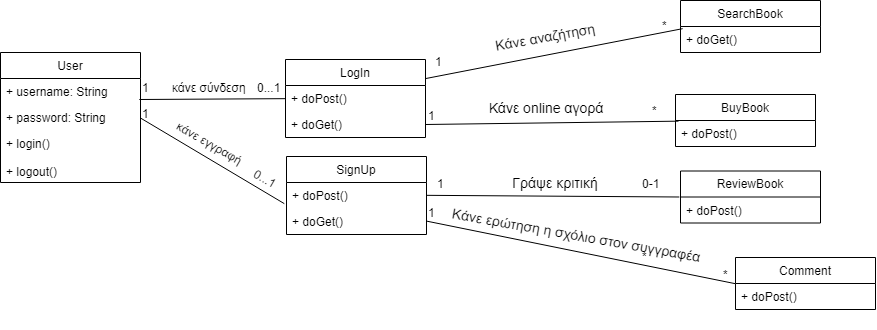

The diagram above was exported from draw.io. Its source (the exported page's mxGraphModel, read from the mxfile embedded in the PNG):
<mxGraphModel dx="1162" dy="623" grid="1" gridSize="10" guides="1" tooltips="1" connect="1" arrows="1" fold="1" page="1" pageScale="1" pageWidth="850" pageHeight="1100" math="0" shadow="0">
  <root>
    <mxCell id="0" />
    <mxCell id="1" parent="0" />
    <mxCell id="I0FtWB31ewFW2O8Y2stX-3" value="User" style="swimlane;fontStyle=0;childLayout=stackLayout;horizontal=1;startSize=26;fillColor=none;horizontalStack=0;resizeParent=1;resizeParentMax=0;resizeLast=0;collapsible=1;marginBottom=0;" parent="1" vertex="1">
      <mxGeometry x="15" y="155" width="140" height="130" as="geometry" />
    </mxCell>
    <mxCell id="I0FtWB31ewFW2O8Y2stX-4" value="+ username: String" style="text;strokeColor=none;fillColor=none;align=left;verticalAlign=top;spacingLeft=4;spacingRight=4;overflow=hidden;rotatable=0;points=[[0,0.5],[1,0.5]];portConstraint=eastwest;" parent="I0FtWB31ewFW2O8Y2stX-3" vertex="1">
      <mxGeometry y="26" width="140" height="26" as="geometry" />
    </mxCell>
    <mxCell id="I0FtWB31ewFW2O8Y2stX-5" value="+ password: String" style="text;strokeColor=none;fillColor=none;align=left;verticalAlign=top;spacingLeft=4;spacingRight=4;overflow=hidden;rotatable=0;points=[[0,0.5],[1,0.5]];portConstraint=eastwest;" parent="I0FtWB31ewFW2O8Y2stX-3" vertex="1">
      <mxGeometry y="52" width="140" height="26" as="geometry" />
    </mxCell>
    <mxCell id="I0FtWB31ewFW2O8Y2stX-6" value="+ login()&#10;&#10;+ logout()" style="text;strokeColor=none;fillColor=none;align=left;verticalAlign=top;spacingLeft=4;spacingRight=4;overflow=hidden;rotatable=0;points=[[0,0.5],[1,0.5]];portConstraint=eastwest;" parent="I0FtWB31ewFW2O8Y2stX-3" vertex="1">
      <mxGeometry y="78" width="140" height="52" as="geometry" />
    </mxCell>
    <mxCell id="I0FtWB31ewFW2O8Y2stX-7" value="SearchBook" style="swimlane;fontStyle=0;childLayout=stackLayout;horizontal=1;startSize=26;fillColor=none;horizontalStack=0;resizeParent=1;resizeParentMax=0;resizeLast=0;collapsible=1;marginBottom=0;" parent="1" vertex="1">
      <mxGeometry x="695" y="103" width="140" height="52" as="geometry" />
    </mxCell>
    <mxCell id="I0FtWB31ewFW2O8Y2stX-8" value="+ doGet()" style="text;strokeColor=none;fillColor=none;align=left;verticalAlign=top;spacingLeft=4;spacingRight=4;overflow=hidden;rotatable=0;points=[[0,0.5],[1,0.5]];portConstraint=eastwest;" parent="I0FtWB31ewFW2O8Y2stX-7" vertex="1">
      <mxGeometry y="26" width="140" height="26" as="geometry" />
    </mxCell>
    <mxCell id="I0FtWB31ewFW2O8Y2stX-12" value="BuyBook" style="swimlane;fontStyle=0;childLayout=stackLayout;horizontal=1;startSize=26;fillColor=none;horizontalStack=0;resizeParent=1;resizeParentMax=0;resizeLast=0;collapsible=1;marginBottom=0;" parent="1" vertex="1">
      <mxGeometry x="690" y="197" width="140" height="52" as="geometry" />
    </mxCell>
    <mxCell id="I0FtWB31ewFW2O8Y2stX-13" value="+ doPost()" style="text;strokeColor=none;fillColor=none;align=left;verticalAlign=top;spacingLeft=4;spacingRight=4;overflow=hidden;rotatable=0;points=[[0,0.5],[1,0.5]];portConstraint=eastwest;" parent="I0FtWB31ewFW2O8Y2stX-12" vertex="1">
      <mxGeometry y="26" width="140" height="26" as="geometry" />
    </mxCell>
    <mxCell id="I0FtWB31ewFW2O8Y2stX-14" value="ReviewBook" style="swimlane;fontStyle=0;childLayout=stackLayout;horizontal=1;startSize=26;fillColor=none;horizontalStack=0;resizeParent=1;resizeParentMax=0;resizeLast=0;collapsible=1;marginBottom=0;" parent="1" vertex="1">
      <mxGeometry x="695" y="273.5" width="140" height="52" as="geometry" />
    </mxCell>
    <mxCell id="I0FtWB31ewFW2O8Y2stX-15" value="+ doPost()" style="text;strokeColor=none;fillColor=none;align=left;verticalAlign=top;spacingLeft=4;spacingRight=4;overflow=hidden;rotatable=0;points=[[0,0.5],[1,0.5]];portConstraint=eastwest;" parent="I0FtWB31ewFW2O8Y2stX-14" vertex="1">
      <mxGeometry y="26" width="140" height="26" as="geometry" />
    </mxCell>
    <mxCell id="I0FtWB31ewFW2O8Y2stX-16" value="Comment" style="swimlane;fontStyle=0;childLayout=stackLayout;horizontal=1;startSize=26;fillColor=none;horizontalStack=0;resizeParent=1;resizeParentMax=0;resizeLast=0;collapsible=1;marginBottom=0;" parent="1" vertex="1">
      <mxGeometry x="750" y="360" width="140" height="52" as="geometry" />
    </mxCell>
    <mxCell id="I0FtWB31ewFW2O8Y2stX-17" value="+ doPost()" style="text;strokeColor=none;fillColor=none;align=left;verticalAlign=top;spacingLeft=4;spacingRight=4;overflow=hidden;rotatable=0;points=[[0,0.5],[1,0.5]];portConstraint=eastwest;" parent="I0FtWB31ewFW2O8Y2stX-16" vertex="1">
      <mxGeometry y="26" width="140" height="26" as="geometry" />
    </mxCell>
    <mxCell id="I0FtWB31ewFW2O8Y2stX-22" value="&lt;font style=&quot;font-size: 14px&quot;&gt;Κάνε αναζήτηση&lt;/font&gt;" style="text;html=1;strokeColor=none;fillColor=none;align=center;verticalAlign=middle;whiteSpace=wrap;rounded=0;rotation=-10;" parent="1" vertex="1">
      <mxGeometry x="500" y="129" width="120" height="20" as="geometry" />
    </mxCell>
    <mxCell id="I0FtWB31ewFW2O8Y2stX-23" value="&lt;font style=&quot;font-size: 14px&quot;&gt;Κάνε online αγορά&lt;/font&gt;" style="text;html=1;strokeColor=none;fillColor=none;align=center;verticalAlign=middle;whiteSpace=wrap;rounded=0;" parent="1" vertex="1">
      <mxGeometry x="495" y="200" width="130" height="20" as="geometry" />
    </mxCell>
    <mxCell id="I0FtWB31ewFW2O8Y2stX-24" value="&lt;font style=&quot;font-size: 14px&quot;&gt;Γράψε κριτική&lt;/font&gt;" style="text;html=1;strokeColor=none;fillColor=none;align=center;verticalAlign=middle;whiteSpace=wrap;rounded=0;rotation=0;" parent="1" vertex="1">
      <mxGeometry x="500" y="275" width="140" height="20" as="geometry" />
    </mxCell>
    <mxCell id="I0FtWB31ewFW2O8Y2stX-25" value="&lt;font style=&quot;font-size: 14px&quot;&gt;Κάνε ερώτηση η σχόλιο στον συγγραφέα&lt;/font&gt;" style="text;html=1;strokeColor=none;fillColor=none;align=center;verticalAlign=middle;whiteSpace=wrap;rounded=0;rotation=10;" parent="1" vertex="1">
      <mxGeometry x="458" y="327" width="265" height="20" as="geometry" />
    </mxCell>
    <mxCell id="I0FtWB31ewFW2O8Y2stX-26" value="Author" style="swimlane;fontStyle=0;childLayout=stackLayout;horizontal=1;startSize=26;fillColor=none;horizontalStack=0;resizeParent=1;resizeParentMax=0;resizeLast=0;collapsible=1;marginBottom=0;" parent="1" vertex="1">
      <mxGeometry x="110" y="714" width="140" height="130" as="geometry" />
    </mxCell>
    <mxCell id="I0FtWB31ewFW2O8Y2stX-27" value="+ username: String" style="text;strokeColor=none;fillColor=none;align=left;verticalAlign=top;spacingLeft=4;spacingRight=4;overflow=hidden;rotatable=0;points=[[0,0.5],[1,0.5]];portConstraint=eastwest;" parent="I0FtWB31ewFW2O8Y2stX-26" vertex="1">
      <mxGeometry y="26" width="140" height="26" as="geometry" />
    </mxCell>
    <mxCell id="I0FtWB31ewFW2O8Y2stX-28" value="+ password: String" style="text;strokeColor=none;fillColor=none;align=left;verticalAlign=top;spacingLeft=4;spacingRight=4;overflow=hidden;rotatable=0;points=[[0,0.5],[1,0.5]];portConstraint=eastwest;" parent="I0FtWB31ewFW2O8Y2stX-26" vertex="1">
      <mxGeometry y="52" width="140" height="26" as="geometry" />
    </mxCell>
    <mxCell id="I0FtWB31ewFW2O8Y2stX-29" value="+ login()&#10;&#10;+ logout()" style="text;strokeColor=none;fillColor=none;align=left;verticalAlign=top;spacingLeft=4;spacingRight=4;overflow=hidden;rotatable=0;points=[[0,0.5],[1,0.5]];portConstraint=eastwest;" parent="I0FtWB31ewFW2O8Y2stX-26" vertex="1">
      <mxGeometry y="78" width="140" height="52" as="geometry" />
    </mxCell>
    <mxCell id="I0FtWB31ewFW2O8Y2stX-30" value="ReadReview" style="swimlane;fontStyle=0;childLayout=stackLayout;horizontal=1;startSize=26;fillColor=none;horizontalStack=0;resizeParent=1;resizeParentMax=0;resizeLast=0;collapsible=1;marginBottom=0;" parent="1" vertex="1">
      <mxGeometry x="460" y="674" width="140" height="52" as="geometry" />
    </mxCell>
    <mxCell id="I0FtWB31ewFW2O8Y2stX-31" value="+ doGet()" style="text;strokeColor=none;fillColor=none;align=left;verticalAlign=top;spacingLeft=4;spacingRight=4;overflow=hidden;rotatable=0;points=[[0,0.5],[1,0.5]];portConstraint=eastwest;" parent="I0FtWB31ewFW2O8Y2stX-30" vertex="1">
      <mxGeometry y="26" width="140" height="26" as="geometry" />
    </mxCell>
    <mxCell id="I0FtWB31ewFW2O8Y2stX-32" value="AnswerComments" style="swimlane;fontStyle=0;childLayout=stackLayout;horizontal=1;startSize=26;fillColor=none;horizontalStack=0;resizeParent=1;resizeParentMax=0;resizeLast=0;collapsible=1;marginBottom=0;" parent="1" vertex="1">
      <mxGeometry x="680" y="766" width="140" height="70" as="geometry" />
    </mxCell>
    <mxCell id="I0FtWB31ewFW2O8Y2stX-33" value="+ doGet()&#10;+ doPost()&#10;" style="text;strokeColor=none;fillColor=none;align=left;verticalAlign=top;spacingLeft=4;spacingRight=4;overflow=hidden;rotatable=0;points=[[0,0.5],[1,0.5]];portConstraint=eastwest;" parent="I0FtWB31ewFW2O8Y2stX-32" vertex="1">
      <mxGeometry y="26" width="140" height="44" as="geometry" />
    </mxCell>
    <mxCell id="I0FtWB31ewFW2O8Y2stX-34" value="BookStatistics" style="swimlane;fontStyle=0;childLayout=stackLayout;horizontal=1;startSize=26;fillColor=none;horizontalStack=0;resizeParent=1;resizeParentMax=0;resizeLast=0;collapsible=1;marginBottom=0;" parent="1" vertex="1">
      <mxGeometry x="530" y="893" width="140" height="52" as="geometry" />
    </mxCell>
    <mxCell id="I0FtWB31ewFW2O8Y2stX-35" value="+ doPost()" style="text;strokeColor=none;fillColor=none;align=left;verticalAlign=top;spacingLeft=4;spacingRight=4;overflow=hidden;rotatable=0;points=[[0,0.5],[1,0.5]];portConstraint=eastwest;" parent="I0FtWB31ewFW2O8Y2stX-34" vertex="1">
      <mxGeometry y="26" width="140" height="26" as="geometry" />
    </mxCell>
    <mxCell id="I0FtWB31ewFW2O8Y2stX-38" value="" style="endArrow=none;html=1;exitX=1;exitY=0.5;exitDx=0;exitDy=0;entryX=0.007;entryY=0.231;entryDx=0;entryDy=0;entryPerimeter=0;" parent="1" source="I0FtWB31ewFW2O8Y2stX-27" target="I0FtWB31ewFW2O8Y2stX-31" edge="1">
      <mxGeometry width="50" height="50" relative="1" as="geometry">
        <mxPoint x="350" y="744" as="sourcePoint" />
        <mxPoint x="400" y="694" as="targetPoint" />
      </mxGeometry>
    </mxCell>
    <mxCell id="I0FtWB31ewFW2O8Y2stX-39" value="" style="endArrow=none;html=1;entryX=0.007;entryY=0;entryDx=0;entryDy=0;entryPerimeter=0;" parent="1" target="I0FtWB31ewFW2O8Y2stX-33" edge="1">
      <mxGeometry width="50" height="50" relative="1" as="geometry">
        <mxPoint x="250" y="792" as="sourcePoint" />
        <mxPoint x="400" y="774" as="targetPoint" />
      </mxGeometry>
    </mxCell>
    <mxCell id="I0FtWB31ewFW2O8Y2stX-40" value="" style="endArrow=none;html=1;exitX=1;exitY=0.5;exitDx=0;exitDy=0;entryX=0;entryY=0.5;entryDx=0;entryDy=0;" parent="1" source="I0FtWB31ewFW2O8Y2stX-29" target="I0FtWB31ewFW2O8Y2stX-34" edge="1">
      <mxGeometry width="50" height="50" relative="1" as="geometry">
        <mxPoint x="400" y="883" as="sourcePoint" />
        <mxPoint x="450" y="833" as="targetPoint" />
      </mxGeometry>
    </mxCell>
    <mxCell id="I0FtWB31ewFW2O8Y2stX-42" value="&lt;span style=&quot;font-size: 14px&quot;&gt;Διάβασε τις κριτικές&lt;/span&gt;" style="text;html=1;strokeColor=none;fillColor=none;align=center;verticalAlign=middle;whiteSpace=wrap;rounded=0;rotation=-15;" parent="1" vertex="1">
      <mxGeometry x="290" y="700" width="120" height="20" as="geometry" />
    </mxCell>
    <mxCell id="I0FtWB31ewFW2O8Y2stX-43" value="&lt;span style=&quot;font-size: 14px&quot;&gt;Δες και απάντα σε σχόλια - ερωτήσεις&lt;/span&gt;" style="text;html=1;strokeColor=none;fillColor=none;align=center;verticalAlign=middle;whiteSpace=wrap;rounded=0;" parent="1" vertex="1">
      <mxGeometry x="380" y="766" width="260" height="20" as="geometry" />
    </mxCell>
    <mxCell id="I0FtWB31ewFW2O8Y2stX-44" value="&lt;span style=&quot;font-size: 14px&quot;&gt;&amp;nbsp;Δες τα στατιστικά των πωλήσεων&lt;/span&gt;" style="text;html=1;strokeColor=none;fillColor=none;align=center;verticalAlign=middle;whiteSpace=wrap;rounded=0;rotation=20;" parent="1" vertex="1">
      <mxGeometry x="290" y="844" width="235" height="20" as="geometry" />
    </mxCell>
    <mxCell id="3VyqG2K2ZiOq_hDhjVOA-1" value="1" style="text;html=1;resizable=0;points=[];autosize=1;align=left;verticalAlign=top;spacingTop=-4;" vertex="1" parent="1">
      <mxGeometry x="155" y="207" width="20" height="20" as="geometry" />
    </mxCell>
    <mxCell id="3VyqG2K2ZiOq_hDhjVOA-3" value="1" style="text;html=1;resizable=0;points=[];autosize=1;align=left;verticalAlign=top;spacingTop=-4;" vertex="1" parent="1">
      <mxGeometry x="155" y="181" width="20" height="20" as="geometry" />
    </mxCell>
    <mxCell id="3VyqG2K2ZiOq_hDhjVOA-5" value="*" style="text;html=1;resizable=0;points=[];autosize=1;align=left;verticalAlign=top;spacingTop=-4;" vertex="1" parent="1">
      <mxGeometry x="655" y="350" width="20" height="20" as="geometry" />
    </mxCell>
    <mxCell id="3VyqG2K2ZiOq_hDhjVOA-6" value="0-1" style="text;html=1;resizable=0;points=[];autosize=1;align=left;verticalAlign=top;spacingTop=-4;" vertex="1" parent="1">
      <mxGeometry x="655" y="277" width="30" height="20" as="geometry" />
    </mxCell>
    <mxCell id="3VyqG2K2ZiOq_hDhjVOA-7" value="*" style="text;html=1;resizable=0;points=[];autosize=1;align=left;verticalAlign=top;spacingTop=-4;" vertex="1" parent="1">
      <mxGeometry x="665" y="204" width="20" height="20" as="geometry" />
    </mxCell>
    <mxCell id="3VyqG2K2ZiOq_hDhjVOA-8" value="*" style="text;html=1;resizable=0;points=[];autosize=1;align=left;verticalAlign=top;spacingTop=-4;" vertex="1" parent="1">
      <mxGeometry x="675" y="119" width="20" height="20" as="geometry" />
    </mxCell>
    <mxCell id="3VyqG2K2ZiOq_hDhjVOA-9" value="1" style="text;html=1;resizable=0;points=[];autosize=1;align=left;verticalAlign=top;spacingTop=-4;" vertex="1" parent="1">
      <mxGeometry x="255" y="733" width="20" height="20" as="geometry" />
    </mxCell>
    <mxCell id="3VyqG2K2ZiOq_hDhjVOA-10" value="1" style="text;html=1;resizable=0;points=[];autosize=1;align=left;verticalAlign=top;spacingTop=-4;" vertex="1" parent="1">
      <mxGeometry x="250" y="772" width="20" height="20" as="geometry" />
    </mxCell>
    <mxCell id="3VyqG2K2ZiOq_hDhjVOA-11" value="1" style="text;html=1;resizable=0;points=[];autosize=1;align=left;verticalAlign=top;spacingTop=-4;" vertex="1" parent="1">
      <mxGeometry x="255" y="798" width="20" height="20" as="geometry" />
    </mxCell>
    <mxCell id="3VyqG2K2ZiOq_hDhjVOA-12" value="*" style="text;html=1;resizable=0;points=[];autosize=1;align=left;verticalAlign=top;spacingTop=-4;" vertex="1" parent="1">
      <mxGeometry x="660" y="776" width="20" height="20" as="geometry" />
    </mxCell>
    <mxCell id="3VyqG2K2ZiOq_hDhjVOA-13" value="*" style="text;html=1;resizable=0;points=[];autosize=1;align=left;verticalAlign=top;spacingTop=-4;" vertex="1" parent="1">
      <mxGeometry x="441" y="693" width="20" height="20" as="geometry" />
    </mxCell>
    <mxCell id="3VyqG2K2ZiOq_hDhjVOA-14" value="*" style="text;html=1;resizable=0;points=[];autosize=1;align=left;verticalAlign=top;spacingTop=-4;" vertex="1" parent="1">
      <mxGeometry x="515" y="899" width="20" height="20" as="geometry" />
    </mxCell>
    <mxCell id="3VyqG2K2ZiOq_hDhjVOA-16" value="LogIn" style="swimlane;fontStyle=0;childLayout=stackLayout;horizontal=1;startSize=26;fillColor=none;horizontalStack=0;resizeParent=1;resizeParentMax=0;resizeLast=0;collapsible=1;marginBottom=0;" vertex="1" parent="1">
      <mxGeometry x="300" y="162" width="140" height="78" as="geometry" />
    </mxCell>
    <mxCell id="3VyqG2K2ZiOq_hDhjVOA-17" value="+ doPost()" style="text;strokeColor=none;fillColor=none;align=left;verticalAlign=top;spacingLeft=4;spacingRight=4;overflow=hidden;rotatable=0;points=[[0,0.5],[1,0.5]];portConstraint=eastwest;" vertex="1" parent="3VyqG2K2ZiOq_hDhjVOA-16">
      <mxGeometry y="26" width="140" height="26" as="geometry" />
    </mxCell>
    <mxCell id="3VyqG2K2ZiOq_hDhjVOA-18" value="+ doGet()" style="text;strokeColor=none;fillColor=none;align=left;verticalAlign=top;spacingLeft=4;spacingRight=4;overflow=hidden;rotatable=0;points=[[0,0.5],[1,0.5]];portConstraint=eastwest;" vertex="1" parent="3VyqG2K2ZiOq_hDhjVOA-16">
      <mxGeometry y="52" width="140" height="26" as="geometry" />
    </mxCell>
    <mxCell id="3VyqG2K2ZiOq_hDhjVOA-21" value="SignUp" style="swimlane;fontStyle=0;childLayout=stackLayout;horizontal=1;startSize=26;fillColor=none;horizontalStack=0;resizeParent=1;resizeParentMax=0;resizeLast=0;collapsible=1;marginBottom=0;" vertex="1" parent="1">
      <mxGeometry x="301" y="259" width="140" height="78" as="geometry" />
    </mxCell>
    <mxCell id="3VyqG2K2ZiOq_hDhjVOA-22" value="+ doPost()" style="text;strokeColor=none;fillColor=none;align=left;verticalAlign=top;spacingLeft=4;spacingRight=4;overflow=hidden;rotatable=0;points=[[0,0.5],[1,0.5]];portConstraint=eastwest;" vertex="1" parent="3VyqG2K2ZiOq_hDhjVOA-21">
      <mxGeometry y="26" width="140" height="26" as="geometry" />
    </mxCell>
    <mxCell id="3VyqG2K2ZiOq_hDhjVOA-23" value="+ doGet()" style="text;strokeColor=none;fillColor=none;align=left;verticalAlign=top;spacingLeft=4;spacingRight=4;overflow=hidden;rotatable=0;points=[[0,0.5],[1,0.5]];portConstraint=eastwest;" vertex="1" parent="3VyqG2K2ZiOq_hDhjVOA-21">
      <mxGeometry y="52" width="140" height="26" as="geometry" />
    </mxCell>
    <mxCell id="3VyqG2K2ZiOq_hDhjVOA-24" value="" style="endArrow=none;html=1;exitX=-0.05;exitY=1.05;exitDx=0;exitDy=0;exitPerimeter=0;entryX=0;entryY=0.5;entryDx=0;entryDy=0;" edge="1" parent="1" source="3VyqG2K2ZiOq_hDhjVOA-3" target="3VyqG2K2ZiOq_hDhjVOA-17">
      <mxGeometry width="50" height="50" relative="1" as="geometry">
        <mxPoint x="170" y="160" as="sourcePoint" />
        <mxPoint x="220" y="110" as="targetPoint" />
      </mxGeometry>
    </mxCell>
    <mxCell id="3VyqG2K2ZiOq_hDhjVOA-26" value="κάνε σύνδεση" style="text;html=1;resizable=0;points=[];autosize=1;align=left;verticalAlign=top;spacingTop=-4;" vertex="1" parent="1">
      <mxGeometry x="185" y="181" width="90" height="20" as="geometry" />
    </mxCell>
    <mxCell id="3VyqG2K2ZiOq_hDhjVOA-27" value="0...1" style="text;html=1;resizable=0;points=[];autosize=1;align=left;verticalAlign=top;spacingTop=-4;" vertex="1" parent="1">
      <mxGeometry x="270" y="181" width="40" height="20" as="geometry" />
    </mxCell>
    <mxCell id="3VyqG2K2ZiOq_hDhjVOA-28" value="" style="endArrow=none;html=1;entryX=-0.014;entryY=0.808;entryDx=0;entryDy=0;entryPerimeter=0;exitX=1;exitY=0.5;exitDx=0;exitDy=0;" edge="1" parent="1" source="I0FtWB31ewFW2O8Y2stX-5" target="3VyqG2K2ZiOq_hDhjVOA-22">
      <mxGeometry width="50" height="50" relative="1" as="geometry">
        <mxPoint x="200" y="320" as="sourcePoint" />
        <mxPoint x="250" y="270" as="targetPoint" />
      </mxGeometry>
    </mxCell>
    <mxCell id="3VyqG2K2ZiOq_hDhjVOA-29" value="κάνε εγγραφή" style="text;html=1;resizable=0;points=[];autosize=1;align=left;verticalAlign=top;spacingTop=-4;rotation=30;" vertex="1" parent="1">
      <mxGeometry x="185" y="240" width="90" height="20" as="geometry" />
    </mxCell>
    <mxCell id="3VyqG2K2ZiOq_hDhjVOA-30" value="0...1" style="text;html=1;resizable=0;points=[];autosize=1;align=left;verticalAlign=top;spacingTop=-4;rotation=30;" vertex="1" parent="1">
      <mxGeometry x="265" y="275.5" width="40" height="20" as="geometry" />
    </mxCell>
    <mxCell id="3VyqG2K2ZiOq_hDhjVOA-31" value="" style="endArrow=none;html=1;entryX=0.014;entryY=0.077;entryDx=0;entryDy=0;entryPerimeter=0;exitX=1;exitY=0.25;exitDx=0;exitDy=0;" edge="1" parent="1" source="3VyqG2K2ZiOq_hDhjVOA-16" target="I0FtWB31ewFW2O8Y2stX-8">
      <mxGeometry width="50" height="50" relative="1" as="geometry">
        <mxPoint x="460" y="220" as="sourcePoint" />
        <mxPoint x="510" y="170" as="targetPoint" />
      </mxGeometry>
    </mxCell>
    <mxCell id="3VyqG2K2ZiOq_hDhjVOA-33" value="1" style="text;html=1;resizable=0;points=[];autosize=1;align=left;verticalAlign=top;spacingTop=-4;" vertex="1" parent="1">
      <mxGeometry x="448" y="155" width="20" height="20" as="geometry" />
    </mxCell>
    <mxCell id="3VyqG2K2ZiOq_hDhjVOA-34" value="" style="endArrow=none;html=1;exitX=1;exitY=0.5;exitDx=0;exitDy=0;entryX=0.021;entryY=0.038;entryDx=0;entryDy=0;entryPerimeter=0;" edge="1" parent="1" source="3VyqG2K2ZiOq_hDhjVOA-18" target="I0FtWB31ewFW2O8Y2stX-13">
      <mxGeometry width="50" height="50" relative="1" as="geometry">
        <mxPoint x="480" y="270" as="sourcePoint" />
        <mxPoint x="530" y="220" as="targetPoint" />
      </mxGeometry>
    </mxCell>
    <mxCell id="3VyqG2K2ZiOq_hDhjVOA-35" value="" style="endArrow=none;html=1;entryX=-0.007;entryY=0;entryDx=0;entryDy=0;entryPerimeter=0;exitX=1;exitY=0.5;exitDx=0;exitDy=0;" edge="1" parent="1" source="3VyqG2K2ZiOq_hDhjVOA-22" target="I0FtWB31ewFW2O8Y2stX-15">
      <mxGeometry width="50" height="50" relative="1" as="geometry">
        <mxPoint x="520" y="320" as="sourcePoint" />
        <mxPoint x="570" y="270" as="targetPoint" />
      </mxGeometry>
    </mxCell>
    <mxCell id="3VyqG2K2ZiOq_hDhjVOA-36" value="1" style="text;html=1;resizable=0;points=[];autosize=1;align=left;verticalAlign=top;spacingTop=-4;" vertex="1" parent="1">
      <mxGeometry x="450" y="277" width="20" height="20" as="geometry" />
    </mxCell>
    <mxCell id="3VyqG2K2ZiOq_hDhjVOA-37" value="1" style="text;html=1;resizable=0;points=[];autosize=1;align=left;verticalAlign=top;spacingTop=-4;" vertex="1" parent="1">
      <mxGeometry x="441" y="209" width="20" height="20" as="geometry" />
    </mxCell>
    <mxCell id="3VyqG2K2ZiOq_hDhjVOA-38" value="" style="endArrow=none;html=1;entryX=0;entryY=0.5;entryDx=0;entryDy=0;exitX=1;exitY=0.5;exitDx=0;exitDy=0;" edge="1" parent="1" source="3VyqG2K2ZiOq_hDhjVOA-23" target="I0FtWB31ewFW2O8Y2stX-16">
      <mxGeometry width="50" height="50" relative="1" as="geometry">
        <mxPoint x="520" y="370" as="sourcePoint" />
        <mxPoint x="570" y="320" as="targetPoint" />
      </mxGeometry>
    </mxCell>
    <mxCell id="3VyqG2K2ZiOq_hDhjVOA-39" value="1" style="text;html=1;resizable=0;points=[];autosize=1;align=left;verticalAlign=top;spacingTop=-4;" vertex="1" parent="1">
      <mxGeometry x="441" y="306" width="20" height="20" as="geometry" />
    </mxCell>
    <mxCell id="3VyqG2K2ZiOq_hDhjVOA-40" value="*" style="text;html=1;resizable=0;points=[];autosize=1;align=left;verticalAlign=top;spacingTop=-4;" vertex="1" parent="1">
      <mxGeometry x="736" y="368" width="20" height="20" as="geometry" />
    </mxCell>
  </root>
</mxGraphModel>